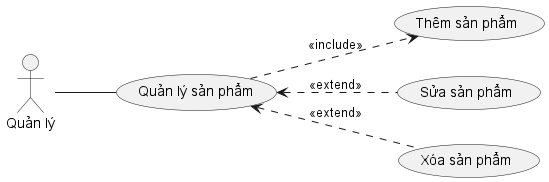

The diagram above was rendered by PlantUML. Its source (embedded in the PNG):
@startuml
left to right direction

actor :Quản lý: as Manager

usecase ManageProduct as "Quản lý sản phẩm"
usecase CreateProduct as "Thêm sản phẩm"
usecase EditProduct as "Sửa sản phẩm"
usecase DeleteProduct as "Xóa sản phẩm"

Manager -- ManageProduct
ManageProduct ..> CreateProduct : <<include>>
ManageProduct <.. EditProduct : <<extend>>
ManageProduct <.. DeleteProduct : <<extend>>
@enduml